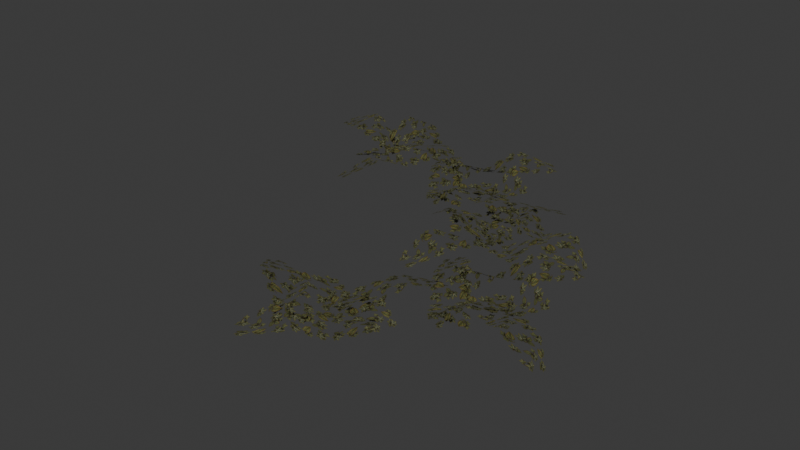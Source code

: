 # Source: reimported.blend  (saved by Blender 5.2.45; exported with 4.5.12 LTS)
import bpy
from mathutils import Matrix  # noqa: F401  (used for matrix-valued properties, if any)

bpy.ops.wm.read_factory_settings(use_empty=True)
scene = bpy.context.scene
scene.name = 'Grass02'

# ---- collections
col_collection = bpy.data.collections.new('Collection'); scene.collection.children.link(col_collection)

# ---- images (referenced by path relative to the original .blend; pixels are not part of the script)
import os
ASSET_DIR = os.environ.get("B2B_ASSET_DIR", "")  # directory of the original .blend (textures are referenced by path, not embedded)
HERE = os.path.dirname(os.path.abspath(__file__))  # packed textures are extracted next to this script under _unpacked/

def load_image(name, relpath, width, height, colorspace="sRGB"):
    """Load a texture the original file referenced (path relative to the .blend, or extracted next to this script)."""
    p = next((c for c in (os.path.join(HERE, relpath), os.path.join(ASSET_DIR, relpath)) if relpath and os.path.exists(c)), "")
    if p:
        img = bpy.data.images.load(p, check_existing=True)
        img.name = name
    else:  # same state as the original file: an image datablock whose file is absent (Cycles renders it pink)
        img = bpy.data.images.new(name, width, height)
        img.source = "FILE"
        img.filepath = "//" + (relpath or name)
    img.colorspace_settings.name = colorspace
    return img
img_tree_08_tga = load_image('tree_08.tga', '_unpacked/tree_08.4139fd89.tga', 512, 512, 'sRGB')

# ---- materials (node trees are filled in below, after node groups)
mat_tree_08_tga = bpy.data.materials.new('tree_08.tga')
mat_tree_08_tga.diffuse_color = (0.8138, 0.7991, 0.5918, 1.0)

# ---- material node trees
mat_tree_08_tga.use_nodes = True; mat_tree_08_tga.node_tree.nodes.clear()
_N = mat_tree_08_tga.node_tree.nodes; _L = mat_tree_08_tga.node_tree.links
n0 = _N.new('ShaderNodeBsdfPrincipled'); n0.name = 'Principled BSDF'; n0.location = (-200, 100)
n0.inputs[10].default_value = 0.005
n1 = _N.new('ShaderNodeOutputMaterial'); n1.name = 'Material Output'; n1.location = (200, 100)
n2 = _N.new('ShaderNodeTexImage'); n2.name = 'Image Texture'; n2.location = (-600, 100)
n2.image = img_tree_08_tga
_L.new(n0.outputs[0], n1.inputs[0])
_L.new(n2.outputs[0], n0.inputs[0])
_L.new(n2.outputs[1], n0.inputs[4])
n1.is_active_output = True

# ---- world
world_world = bpy.data.worlds.new('World'); scene.world = world_world
world_world.use_nodes = True; world_world.node_tree.nodes.clear()
_N = world_world.node_tree.nodes; _L = world_world.node_tree.links
n0 = _N.new('ShaderNodeOutputWorld'); n0.name = 'World Output'; n0.location = (200, 100)
n1 = _N.new('ShaderNodeBackground'); n1.name = 'Background'; n1.location = (-200, 100)
n1.inputs[0].default_value = (0.05088, 0.05088, 0.05088, 1.0)
_L.new(n1.outputs[0], n0.inputs[0])
n0.is_active_output = True
world_world.color = (0.05088, 0.05088, 0.05088)
world_world.sun_shadow_jitter_overblur = 0.0

# ---- meshes
me_grass02 = bpy.data.meshes.new('Grass02')
me_grass02.from_pydata([(-46.32, 74.65, 2.673), (-14.8, 99.36, 7.264), (-39.77, 134.6, 24.15), (-66.18, 102.9, 14.4), (-71.11, 163.8, 7.084), (-88.05, 152.2, 2.439), (-23.04, 40.43, 14.66), (12.22, 61.29, 3.041), (-30.9, 152.1, 3.041), (-5.198, 130.5, 20.46), (18.25, 157.3, 12.75), (-7.647, 190.5, 24.15), (43.71, 205.0, 2.872), (31.51, 215.5, 6.65), (-64.75, 129.7, 14.4), (-30.88, 102.2, 3.5), (28.26, 111.4, 8.094), (8.955, 83.85, -0.5449), (44.63, 51.6, 24.15), (69.49, 85.42, 14.66), (88.41, 36.28, 6.887), (98.58, 51.38, 2.636), (-0.4505, 131.4, 6.713), (-26.39, 95.7, 9.437), (31.39, 108.1, 2.775), (3.671, 121.5, 0.5637), (-10.43, 91.51, 11.84), (9.169, 58.64, 28.38), (-27.26, 44.18, 12.17), (-2.141, 32.47, 12.17), (47.4, 142.1, 3.5), (10.51, 164.8, 21.99), (34.94, 66.22, 2.673), (66.96, 42.17, 7.264), (94.55, 75.41, 24.15), (57.04, 92.7, 14.4), (114.6, 113.2, 7.084), (99.08, 126.6, 2.439), (7.908, 34.88, 14.66), (37.18, 6.222, 3.041), (113.8, 71.38, 3.041), (99.56, 40.97, 20.46), (131.5, 25.25, 12.75), (156.9, 58.86, 24.15), (184.1, 12.99, 2.872), (191.1, 27.5, 6.65), (83.32, 98.27, 14.4), (65.52, 58.43, 3.5), (89.69, 3.678, 8.094), (58.13, 15.21, -0.5449), (36.21, -27.59, 24.15), (75.32, -42.86, 14.66), (32.75, -73.85, 6.887), (49.96, -79.77, 2.636), (101.6, 36.61, 6.713), (60.42, 52.41, 9.437), (87.35, -0.1829, 2.775), (93.14, 30.06, 0.5637), (60.51, 35.92, 11.84), (33.83, 8.479, 28.38), (10.44, 39.92, 12.17), (5.625, 12.63, 12.17), (124.3, -6.854, 3.5), (136.7, 34.65, 21.99), (83.15, -221.5, 2.673), (55.79, -192.3, 7.264), (22.85, -220.2, 24.15), (56.79, -243.8, 14.4), (-3.486, -254.0, 7.084), (9.499, -269.9, 2.439), (115.2, -195.4, 14.66), (91.36, -162.0, 3.041), (4.64, -212.9, 3.041), (23.9, -185.4, 20.46), (-4.845, -164.4, 12.75), (-35.67, -193.1, 24.15), (-54.52, -143.2, 2.872), (-63.95, -156.3, 6.65), (29.95, -244.7, 14.4), (54.4, -208.5, 3.5), (40.09, -150.4, 8.094), (69.17, -167.3, -0.5449), (98.19, -128.9, 24.15), (62.33, -107.1, 14.66), (109.6, -83.96, 6.887), (93.71, -75.14, 2.636), (22.61, -180.8, 6.713), (60.45, -203.5, 9.437), (43.07, -147.0, 2.775), (32.12, -175.8, 0.5637), (63.23, -187.2, 11.84), (94.27, -164.8, 28.38), (111.9, -199.9, 12.17), (121.3, -173.8, 12.17), (7.817, -134.0, 3.5), (-11.58, -172.8, 21.99), (107.5, -116.4, 2.673), (139.0, -91.64, 7.264), (114.1, -56.4, 24.15), (87.64, -88.16, 14.4), (82.71, -27.21, 7.084), (65.78, -38.77, 2.439), (130.8, -150.6, 14.66), (166.0, -129.7, 3.041), (122.9, -38.89, 3.041), (148.6, -60.47, 20.46), (172.1, -33.67, 12.75), (146.2, -0.4593, 24.15), (197.5, 13.97, 2.872), (185.3, 24.5, 6.65), (89.07, -61.33, 14.4), (122.9, -88.84, 3.5), (182.1, -79.65, 8.094), (162.8, -107.2, -0.5449), (198.5, -139.4, 24.15), (223.3, -105.6, 14.66), (242.2, -154.7, 6.887), (252.4, -139.6, 2.636), (153.4, -59.59, 6.713), (127.4, -95.31, 9.437), (185.2, -82.92, 2.775), (157.5, -69.5, 0.5637), (143.4, -99.49, 11.84), (163.0, -132.4, 28.38), (126.6, -146.8, 12.17), (151.7, -158.5, 12.17), (201.2, -48.93, 3.5), (164.3, -26.23, 21.99), (-109.7, 188.9, 2.673), (-130.9, 154.9, 7.264), (-95.36, 130.3, 24.15), (-81.4, 169.2, 14.4), (-55.92, 113.6, 7.084), (-43.96, 130.3, 2.439), (-143.3, 213.1, 14.66), (-169.3, 181.4, 3.041), (-97.7, 110.8, 3.041), (-129.2, 122.3, 20.46), (-142.1, 89.12, 12.75), (-106.4, 66.77, 24.15), (-149.7, 35.65, 2.872), (-134.7, 29.92, 6.65), (-73.57, 143.5, 14.4), (-114.8, 157.8, 3.5), (-167.2, 128.9, 8.094), (-158.5, 161.3, -0.5449), (-203.1, 179.5, 24.15), (-214.9, 139.2, 14.66), (-249.4, 178.9, 6.887), (-253.8, 161.2, 2.636), (-133.4, 119.9, 6.713), (-121.2, 162.3, 9.437), (-171.3, 130.9, 2.775), (-140.7, 127.8, 0.5637), (-137.7, 160.8, 11.84), (-167.3, 185.0, 28.38), (-138.0, 211.0, 12.17), (-165.6, 213.4, 12.17), (-174.7, 93.49, 3.5), (-132.3, 84.78, 21.99)], [], [(0, 1, 2), (2, 3, 0), (3, 2, 4), (4, 5, 3), (6, 7, 1), (1, 0, 6), (8, 9, 10), (10, 11, 8), (11, 10, 12), (12, 13, 11), (14, 15, 9), (9, 8, 14), (16, 17, 18), (18, 19, 16), (19, 18, 20), (20, 21, 19), (22, 23, 17), (17, 16, 22), (24, 25, 26), (26, 27, 24), (27, 26, 28), (28, 29, 27), (30, 31, 25), (25, 24, 30), (32, 33, 34), (34, 35, 32), (35, 34, 36), (36, 37, 35), (38, 39, 33), (33, 32, 38), (40, 41, 42), (42, 43, 40), (43, 42, 44), (44, 45, 43), (46, 47, 41), (41, 40, 46), (48, 49, 50), (50, 51, 48), (51, 50, 52), (52, 53, 51), (54, 55, 49), (49, 48, 54), (56, 57, 58), (58, 59, 56), (59, 58, 60), (60, 61, 59), (62, 63, 57), (57, 56, 62), (64, 65, 66), (66, 67, 64), (67, 66, 68), (68, 69, 67), (70, 71, 65), (65, 64, 70), (72, 73, 74), (74, 75, 72), (75, 74, 76), (76, 77, 75), (78, 79, 73), (73, 72, 78), (80, 81, 82), (82, 83, 80), (83, 82, 84), (84, 85, 83), (86, 87, 81), (81, 80, 86), (88, 89, 90), (90, 91, 88), (91, 90, 92), (92, 93, 91), (94, 95, 89), (89, 88, 94), (96, 97, 98), (98, 99, 96), (99, 98, 100), (100, 101, 99), (102, 103, 97), (97, 96, 102), (104, 105, 106), (106, 107, 104), (107, 106, 108), (108, 109, 107), (110, 111, 105), (105, 104, 110), (112, 113, 114), (114, 115, 112), (115, 114, 116), (116, 117, 115), (118, 119, 113), (113, 112, 118), (120, 121, 122), (122, 123, 120), (123, 122, 124), (124, 125, 123), (126, 127, 121), (121, 120, 126), (128, 129, 130), (130, 131, 128), (131, 130, 132), (132, 133, 131), (134, 135, 129), (129, 128, 134), (136, 137, 138), (138, 139, 136), (139, 138, 140), (140, 141, 139), (142, 143, 137), (137, 136, 142), (144, 145, 146), (146, 147, 144), (147, 146, 148), (148, 149, 147), (150, 151, 145), (145, 144, 150), (152, 153, 154), (154, 155, 152), (155, 154, 156), (156, 157, 155), (158, 159, 153), (153, 152, 158)])
me_grass02.polygons.foreach_set('use_smooth', [True] * 120)
_uv = me_grass02.uv_layers.new(name='Float2')
_uv.uv.foreach_set('vector', [0.0, 0.0, 1.0, 0.0, 1.0, 1.0, 1.0, 1.0, 0.0, 1.0, 0.0, 0.0, 0.0, 0.0, 1.0, 0.0, 1.0, 1.0, 1.0, 1.0, 0.0, 1.0, 0.0, 0.0, 0.0, 0.0, 1.0, 0.0, 1.0, 1.0, 1.0, 1.0, 0.0, 1.0, 0.0, 0.0, 0.0, 0.0, 1.0, 0.0, 1.0, 1.0, 1.0, 1.0, 0.0, 1.0, 0.0, 0.0, 0.0, 0.0, 1.0, 0.0, 1.0, 1.0, 1.0, 1.0, 0.0, 1.0, 0.0, 0.0, 0.0, 0.0, 1.0, 0.0, 1.0, 1.0, 1.0, 1.0, 0.0, 1.0, 0.0, 0.0, 0.0, 0.0, 1.0, 0.0, 1.0, 1.0, 1.0, 1.0, 0.0, 1.0, 0.0, 0.0, 0.0, 0.0, 1.0, 0.0, 1.0, 1.0, 1.0, 1.0, 0.0, 1.0, 0.0, 0.0, 0.0, 0.0, 1.0, 0.0, 1.0, 1.0, 1.0, 1.0, 0.0, 1.0, 0.0, 0.0, 0.0, 0.0, 1.0, 0.0, 1.0, 1.0, 1.0, 1.0, 0.0, 1.0, 0.0, 0.0, 0.0, 0.0, 1.0, 0.0, 1.0, 1.0, 1.0, 1.0, 0.0, 1.0, 0.0, 0.0, 0.0, 0.0, 1.0, 0.0, 1.0, 1.0, 1.0, 1.0, 0.0, 1.0, 0.0, 0.0, 0.0, 0.0, 1.0, 0.0, 1.0, 1.0, 1.0, 1.0, 0.0, 1.0, 0.0, 0.0, 0.0, 0.0, 1.0, 0.0, 1.0, 1.0, 1.0, 1.0, 0.0, 1.0, 0.0, 0.0, 0.0, 0.0, 1.0, 0.0, 1.0, 1.0, 1.0, 1.0, 0.0, 1.0, 0.0, 0.0, 0.0, 0.0, 1.0, 0.0, 1.0, 1.0, 1.0, 1.0, 0.0, 1.0, 0.0, 0.0, 0.0, 0.0, 1.0, 0.0, 1.0, 1.0, 1.0, 1.0, 0.0, 1.0, 0.0, 0.0, 0.0, 0.0, 1.0, 0.0, 1.0, 1.0, 1.0, 1.0, 0.0, 1.0, 0.0, 0.0, 0.0, 0.0, 1.0, 0.0, 1.0, 1.0, 1.0, 1.0, 0.0, 1.0, 0.0, 0.0, 0.0, 0.0, 1.0, 0.0, 1.0, 1.0, 1.0, 1.0, 0.0, 1.0, 0.0, 0.0, 0.0, 0.0, 1.0, 0.0, 1.0, 1.0, 1.0, 1.0, 0.0, 1.0, 0.0, 0.0, 0.0, 0.0, 1.0, 0.0, 1.0, 1.0, 1.0, 1.0, 0.0, 1.0, 0.0, 0.0, 0.0, 0.0, 1.0, 0.0, 1.0, 1.0, 1.0, 1.0, 0.0, 1.0, 0.0, 0.0, 0.0, 0.0, 1.0, 0.0, 1.0, 1.0, 1.0, 1.0, 0.0, 1.0, 0.0, 0.0, 0.0, 0.0, 1.0, 0.0, 1.0, 1.0, 1.0, 1.0, 0.0, 1.0, 0.0, 0.0, 0.0, 0.0, 1.0, 0.0, 1.0, 1.0, 1.0, 1.0, 0.0, 1.0, 0.0, 0.0, 0.0, 0.0, 1.0, 0.0, 1.0, 1.0, 1.0, 1.0, 0.0, 1.0, 0.0, 0.0, 0.0, 0.0, 1.0, 0.0, 1.0, 1.0, 1.0, 1.0, 0.0, 1.0, 0.0, 0.0, 0.0, 0.0, 1.0, 0.0, 1.0, 1.0, 1.0, 1.0, 0.0, 1.0, 0.0, 0.0, 0.0, 0.0, 1.0, 0.0, 1.0, 1.0, 1.0, 1.0, 0.0, 1.0, 0.0, 0.0, 0.0, 0.0, 1.0, 0.0, 1.0, 1.0, 1.0, 1.0, 0.0, 1.0, 0.0, 0.0, 0.0, 0.0, 1.0, 0.0, 1.0, 1.0, 1.0, 1.0, 0.0, 1.0, 0.0, 0.0, 0.0, 0.0, 1.0, 0.0, 1.0, 1.0, 1.0, 1.0, 0.0, 1.0, 0.0, 0.0, 0.0, 0.0, 1.0, 0.0, 1.0, 1.0, 1.0, 1.0, 0.0, 1.0, 0.0, 0.0, 0.0, 0.0, 1.0, 0.0, 1.0, 1.0, 1.0, 1.0, 0.0, 1.0, 0.0, 0.0, 0.0, 0.0, 1.0, 0.0, 1.0, 1.0, 1.0, 1.0, 0.0, 1.0, 0.0, 0.0, 0.0, 0.0, 1.0, 0.0, 1.0, 1.0, 1.0, 1.0, 0.0, 1.0, 0.0, 0.0, 0.0, 0.0, 1.0, 0.0, 1.0, 1.0, 1.0, 1.0, 0.0, 1.0, 0.0, 0.0, 0.0, 0.0, 1.0, 0.0, 1.0, 1.0, 1.0, 1.0, 0.0, 1.0, 0.0, 0.0, 0.0, 0.0, 1.0, 0.0, 1.0, 1.0, 1.0, 1.0, 0.0, 1.0, 0.0, 0.0, 0.0, 0.0, 1.0, 0.0, 1.0, 1.0, 1.0, 1.0, 0.0, 1.0, 0.0, 0.0, 0.0, 0.0, 1.0, 0.0, 1.0, 1.0, 1.0, 1.0, 0.0, 1.0, 0.0, 0.0, 0.0, 0.0, 1.0, 0.0, 1.0, 1.0, 1.0, 1.0, 0.0, 1.0, 0.0, 0.0, 0.0, 0.0, 1.0, 0.0, 1.0, 1.0, 1.0, 1.0, 0.0, 1.0, 0.0, 0.0, 0.0, 0.0, 1.0, 0.0, 1.0, 1.0, 1.0, 1.0, 0.0, 1.0, 0.0, 0.0, 0.0, 0.0, 1.0, 0.0, 1.0, 1.0, 1.0, 1.0, 0.0, 1.0, 0.0, 0.0, 0.0, 0.0, 1.0, 0.0, 1.0, 1.0, 1.0, 1.0, 0.0, 1.0, 0.0, 0.0, 0.0, 0.0, 1.0, 0.0, 1.0, 1.0, 1.0, 1.0, 0.0, 1.0, 0.0, 0.0, 0.0, 0.0, 1.0, 0.0, 1.0, 1.0, 1.0, 1.0, 0.0, 1.0, 0.0, 0.0, 0.0, 0.0, 1.0, 0.0, 1.0, 1.0, 1.0, 1.0, 0.0, 1.0, 0.0, 0.0, 0.0, 0.0, 1.0, 0.0, 1.0, 1.0, 1.0, 1.0, 0.0, 1.0, 0.0, 0.0, 0.0, 0.0, 1.0, 0.0, 1.0, 1.0, 1.0, 1.0, 0.0, 1.0, 0.0, 0.0, 0.0, 0.0, 1.0, 0.0, 1.0, 1.0, 1.0, 1.0, 0.0, 1.0, 0.0, 0.0, 0.0, 0.0, 1.0, 0.0, 1.0, 1.0, 1.0, 1.0, 0.0, 1.0, 0.0, 0.0, 0.0, 0.0, 1.0, 0.0, 1.0, 1.0, 1.0, 1.0, 0.0, 1.0, 0.0, 0.0, 0.0, 0.0, 1.0, 0.0, 1.0, 1.0, 1.0, 1.0, 0.0, 1.0, 0.0, 0.0, 0.0, 0.0, 1.0, 0.0, 1.0, 1.0, 1.0, 1.0, 0.0, 1.0, 0.0, 0.0, 0.0, 0.0, 1.0, 0.0, 1.0, 1.0, 1.0, 1.0, 0.0, 1.0, 0.0, 0.0, 0.0, 0.0, 1.0, 0.0, 1.0, 1.0, 1.0, 1.0, 0.0, 1.0, 0.0, 0.0, 0.0, 0.0, 1.0, 0.0, 1.0, 1.0, 1.0, 1.0, 0.0, 1.0, 0.0, 0.0])
me_grass02.materials.append(mat_tree_08_tga)
me_grass02.update()
me_grass02.normals_split_custom_set([tuple(v) for v in zip(*[iter([-0.02011, -0.1862, 0.9823, 0.0503, -0.03802, 0.998, -0.07714, -0.2166, 0.9732, -0.07714, -0.2166, 0.9732, -0.2351, -0.06315, 0.9699, -0.02011, -0.1862, 0.9823, -0.2351, -0.06315, 0.9699, -0.07714, -0.2166, 0.9732, -0.3712, 0.081, 0.925, -0.3712, 0.081, 0.925, -0.3186, 0.08749, 0.9438, -0.2351, -0.06315, 0.9699, 0.003092, 0.124, 0.9923, 0.2671, 0.08309, 0.9601, 0.0503, -0.03802, 0.998, 0.0503, -0.03802, 0.998, -0.02011, -0.1862, 0.9823, 0.003092, 0.124, 0.9923, -0.1648, 0.2168, 0.9622, -0.1479, 0.204, 0.9677, 0.01262, 0.004789, 0.9999, 0.01262, 0.004789, 0.9999, 0.216, -0.1212, 0.9688, -0.1648, 0.2168, 0.9622, 0.216, -0.1212, 0.9688, 0.01262, 0.004789, 0.9999, 0.3742, 0.03478, 0.9267, 0.3742, 0.03478, 0.9267, 0.361, 0.08489, 0.9287, 0.216, -0.1212, 0.9688, -0.102, 0.05931, 0.993, -0.08373, -0.4545, 0.8868, -0.1479, 0.204, 0.9677, -0.1479, 0.204, 0.9677, -0.1648, 0.2168, 0.9622, -0.102, 0.05931, 0.993, -0.2342, 0.0593, 0.9704, -0.1573, -0.0679, 0.9852, -0.04835, 0.1245, 0.991, -0.04835, 0.1245, 0.991, 0.2592, 0.08772, 0.9618, -0.2342, 0.0593, 0.9704, 0.2592, 0.08772, 0.9618, -0.04835, 0.1245, 0.991, 0.3742, -0.002588, 0.9273, 0.3742, -0.002588, 0.9273, 0.3835, 0.001561, 0.9235, 0.2592, 0.08772, 0.9618, 0.03351, -0.1443, 0.989, 0.2392, -0.1001, 0.9658, -0.1573, -0.0679, 0.9852, -0.1573, -0.0679, 0.9852, -0.2342, 0.0593, 0.9704, 0.03351, -0.1443, 0.989, 0.006103, 0.2676, 0.9635, 0.0574, -0.04489, 0.9973, -0.1261, 0.3257, 0.937, -0.1261, 0.3257, 0.937, -0.2399, 0.06449, 0.9687, 0.006103, 0.2676, 0.9635, -0.2399, 0.06449, 0.9687, -0.1261, 0.3257, 0.937, -0.3523, -0.1484, 0.9241, -0.3523, -0.1484, 0.9241, -0.2089, -0.448, 0.8693, -0.2399, 0.06449, 0.9687, 0.04341, -0.231, 0.972, 0.1568, -0.4582, 0.8749, 0.0574, -0.04489, 0.9973, 0.0574, -0.04489, 0.9973, 0.006103, 0.2676, 0.9635, 0.04341, -0.231, 0.972, -0.1851, -0.02878, 0.9823, -0.02372, -0.0584, 0.998, -0.2292, 0.01841, 0.9732, -0.2292, 0.01841, 0.9732, -0.1218, 0.2108, 0.9699, -0.1851, -0.02878, 0.9823, -0.1218, 0.2108, 0.9699, -0.2292, 0.01841, 0.9732, -0.01789, 0.3795, 0.925, -0.01789, 0.3795, 0.925, 0.002053, 0.3304, 0.9438, -0.1218, 0.2108, 0.9699, 0.1206, 0.02911, 0.9923, 0.1494, -0.2365, 0.9601, -0.02372, -0.0584, 0.998, -0.02372, -0.0584, 0.998, -0.1851, -0.02878, 0.9823, 0.1206, 0.02911, 0.9923, 0.1668, 0.2153, 0.9622, 0.1587, 0.1956, 0.9678, 0.007904, -0.0109, 0.9999, 0.007904, -0.0109, 0.9999, -0.0611, -0.24, 0.9688, 0.1668, 0.2153, 0.9622, -0.0611, -0.24, 0.9688, 0.007904, -0.0109, 0.9999, 0.1305, -0.3524, 0.9267, 0.1305, -0.3524, 0.9267, 0.1754, -0.3267, 0.9287, -0.0611, -0.24, 0.9688, 0.03088, 0.1139, 0.993, -0.4607, -0.03676, 0.8868, 0.1587, 0.1956, 0.9678, 0.1587, 0.1956, 0.9678, 0.1668, 0.2153, 0.9622, 0.03088, 0.1139, 0.993, -0.003436, 0.2416, 0.9704, -0.1063, 0.1343, 0.9852, 0.1077, 0.07898, 0.991, 0.1077, 0.07898, 0.991, 0.1518, -0.2276, 0.9618, -0.003436, 0.2416, 0.9704, 0.1518, -0.2276, 0.9618, 0.1077, 0.07898, 0.991, 0.09431, -0.3621, 0.9274, 0.09431, -0.3621, 0.9274, 0.1008, -0.37, 0.9235, 0.1518, -0.2276, 0.9618, -0.1307, -0.06971, 0.989, -0.03472, -0.257, 0.9658, -0.1063, 0.1343, 0.9852, -0.1063, 0.1343, 0.9852, -0.003436, 0.2416, 0.9704, -0.1307, -0.06971, 0.989, 0.2601, 0.06339, 0.9635, -0.0285, -0.0671, 0.9973, 0.2819, 0.2061, 0.937, 0.2819, 0.2061, 0.937, 0.0002121, 0.2484, 0.9687, 0.2601, 0.06339, 0.9635, 0.0002121, 0.2484, 0.9687, 0.2819, 0.2061, 0.937, -0.2345, 0.3019, 0.9241, -0.2345, 0.3019, 0.9241, -0.4868, 0.08584, 0.8693, 0.0002121, 0.2484, 0.9687, -0.2119, -0.1017, 0.972, -0.402, -0.27, 0.8749, -0.0285, -0.0671, 0.9973, -0.0285, -0.0671, 0.9973, 0.2601, 0.06339, 0.9635, -0.2119, -0.1017, 0.972, 0.1873, -0.003815, 0.9823, 0.03354, 0.05341, 0.998, 0.2225, -0.05791, 0.9732, 0.2225, -0.05791, 0.9732, 0.08342, -0.2287, 0.9699, 0.1873, -0.003815, 0.9823, 0.08342, -0.2287, 0.9699, 0.2225, -0.05791, 0.9732, -0.04831, -0.3769, 0.925, -0.04831, -0.3769, 0.925, -0.05939, -0.325, 0.9438, 0.08342, -0.2287, 0.9699, -0.1238, -0.007676, 0.9923, -0.106, 0.2589, 0.9601, 0.03354, 0.05341, 0.998, 0.03354, 0.05341, 0.998, 0.1873, -0.003815, 0.9823, -0.1238, -0.007676, 0.9923, -0.2017, -0.1831, 0.9622, -0.1903, -0.1651, 0.9677, -0.005896, 0.01211, 0.9999, -0.005896, 0.01211, 0.9999, 0.1019, 0.2258, 0.9688, -0.2017, -0.1831, 0.9622, 0.1019, 0.2258, 0.9688, -0.005896, 0.01211, 0.9999, -0.0673, 0.3697, 0.9267, -0.0673, 0.3697, 0.9267, -0.116, 0.3522, 0.9287, 0.1019, 0.2258, 0.9688, -0.05019, -0.1068, 0.993, 0.4601, -0.04379, 0.8868, -0.1903, -0.1651, 0.9677, -0.1903, -0.1651, 0.9677, -0.2017, -0.1831, 0.9622, -0.05019, -0.1068, 0.993, -0.03857, -0.2385, 0.9704, 0.0813, -0.1508, 0.9852, -0.1198, -0.05908, 0.991, -0.1198, -0.05908, 0.991, -0.11, 0.2505, 0.9618, -0.03857, -0.2385, 0.9704, -0.11, 0.2505, 0.9618, -0.1198, -0.05908, 0.991, -0.03, 0.373, 0.9274, -0.03, 0.373, 0.9274, -0.03498, 0.3819, 0.9235, -0.11, 0.2505, 0.9618, 0.1408, 0.0459, 0.989, 0.07882, 0.2471, 0.9658, 0.0813, -0.1508, 0.9852, 0.0813, -0.1508, 0.9852, -0.03857, -0.2385, 0.9704, 0.1408, 0.0459, 0.989, -0.2671, -0.0172, 0.9635, 0.03968, 0.0611, 0.9973, -0.3134, -0.154, 0.937, -0.3134, -0.154, 0.937, -0.04341, -0.2446, 0.9687, -0.2671, -0.0172, 0.9635, -0.04341, -0.2446, 0.9687, -0.3134, -0.154, 0.937, 0.1785, -0.338, 0.9241, 0.1785, -0.338, 0.9241, 0.4645, -0.1691, 0.8693, -0.04341, -0.2446, 0.9687, 0.2264, 0.06341, 0.972, 0.4428, 0.1961, 0.8749, 0.03968, 0.0611, 0.9973, 0.03968, 0.0611, 0.9973, -0.2671, -0.0172, 0.9635, 0.2264, 0.06341, 0.972, -0.02011, -0.1862, 0.9823, 0.0503, -0.03802, 0.998, -0.07714, -0.2166, 0.9732, -0.07714, -0.2166, 0.9732, -0.2351, -0.06315, 0.9699, -0.02011, -0.1862, 0.9823, -0.2351, -0.06315, 0.9699, -0.07714, -0.2166, 0.9732, -0.3712, 0.081, 0.925, -0.3712, 0.081, 0.925, -0.3186, 0.08749, 0.9438, -0.2351, -0.06315, 0.9699, 0.003092, 0.124, 0.9923, 0.2671, 0.08309, 0.9601, 0.0503, -0.03802, 0.998, 0.0503, -0.03802, 0.998, -0.02011, -0.1862, 0.9823, 0.003092, 0.124, 0.9923, -0.1648, 0.2168, 0.9622, -0.1479, 0.204, 0.9677, 0.01262, 0.004789, 0.9999, 0.01262, 0.004789, 0.9999, 0.216, -0.1212, 0.9688, -0.1648, 0.2168, 0.9622, 0.216, -0.1212, 0.9688, 0.01262, 0.004789, 0.9999, 0.3742, 0.03478, 0.9267, 0.3742, 0.03478, 0.9267, 0.361, 0.08489, 0.9287, 0.216, -0.1212, 0.9688, -0.102, 0.05931, 0.993, -0.08373, -0.4545, 0.8868, -0.1479, 0.204, 0.9677, -0.1479, 0.204, 0.9677, -0.1648, 0.2168, 0.9622, -0.102, 0.05931, 0.993, -0.2342, 0.0593, 0.9704, -0.1573, -0.0679, 0.9852, -0.04835, 0.1245, 0.991, -0.04835, 0.1245, 0.991, 0.2592, 0.08772, 0.9618, -0.2342, 0.0593, 0.9704, 0.2592, 0.08772, 0.9618, -0.04835, 0.1245, 0.991, 0.3741, -0.002622, 0.9274, 0.3741, -0.002622, 0.9274, 0.3835, 0.001561, 0.9235, 0.2592, 0.08772, 0.9618, 0.03351, -0.1443, 0.989, 0.2392, -0.1001, 0.9658, -0.1573, -0.0679, 0.9852, -0.1573, -0.0679, 0.9852, -0.2342, 0.0593, 0.9704, 0.03351, -0.1443, 0.989, 0.006103, 0.2676, 0.9635, 0.0574, -0.04489, 0.9973, -0.1261, 0.3257, 0.937, -0.1261, 0.3257, 0.937, -0.2399, 0.06449, 0.9687, 0.006103, 0.2676, 0.9635, -0.2399, 0.06449, 0.9687, -0.1261, 0.3257, 0.937, -0.3523, -0.1484, 0.9241, -0.3523, -0.1484, 0.9241, -0.2089, -0.448, 0.8693, -0.2399, 0.06449, 0.9687, 0.04341, -0.231, 0.972, 0.1568, -0.4582, 0.8749, 0.0574, -0.04489, 0.9973, 0.0574, -0.04489, 0.9973, 0.006103, 0.2676, 0.9635, 0.04341, -0.231, 0.972, -0.04479, 0.1819, 0.9823, -0.06032, 0.01854, 0.998, -0.001649, 0.2299, 0.9732, -0.001649, 0.2299, 0.9732, 0.1993, 0.1397, 0.9699, -0.04479, 0.1819, 0.9823, 0.1993, 0.1397, 0.9699, -0.001649, 0.2299, 0.9732, 0.3765, 0.05089, 0.925, 0.3765, 0.05089, 0.925, 0.3293, 0.02675, 0.9438, 0.1993, 0.1397, 0.9699, 0.03951, -0.1176, 0.9923, -0.2226, -0.1694, 0.9601, -0.06032, 0.01854, 0.998, -0.06032, 0.01854, 0.998, -0.04479, 0.1819, 0.9823, 0.03951, -0.1176, 0.9923, 0.2291, -0.1474, 0.9622, 0.2087, -0.1411, 0.9677, -0.01021, -0.008797, 0.9999, -0.01021, -0.008797, 0.9999, -0.2445, 0.04003, 0.9688, 0.2291, -0.1474, 0.9622, -0.2445, 0.04003, 0.9688, -0.01021, -0.008797, 0.9999, -0.3397, -0.1607, 0.9267, -0.3397, -0.1607, 0.9267, -0.3102, -0.2032, 0.9287, -0.2445, 0.04003, 0.9688, 0.1161, -0.0208, 0.993, -0.07677, 0.4557, 0.8868, 0.2087, -0.1411, 0.9677, 0.2087, -0.1411, 0.9677, 0.2291, -0.1474, 0.9622, 0.1161, -0.0208, 0.993, 0.2404, 0.02443, 0.9704, 0.1246, 0.1176, 0.9852, 0.08807, -0.1004, 0.991, 0.08807, -0.1004, 0.991, -0.2135, -0.1711, 0.9618, 0.2404, 0.02443, 0.9704, -0.2135, -0.1711, 0.9618, 0.08807, -0.1004, 0.991, -0.3525, -0.1255, 0.9274, -0.3525, -0.1255, 0.9274, -0.3598, -0.1326, 0.9235, -0.2135, -0.1711, 0.9618, -0.08081, 0.1241, 0.989, -0.259, 0.01219, 0.9658, 0.1246, 0.1176, 0.9852, 0.1246, 0.1176, 0.9852, 0.2404, 0.02443, 0.9704, -0.08081, 0.1241, 0.989, 0.0858, -0.2536, 0.9635, -0.0693, 0.02259, 0.9973, 0.2299, -0.2629, 0.937, 0.2299, -0.2629, 0.937, 0.2475, 0.02139, 0.9686, 0.0858, -0.2536, 0.9635, 0.2475, 0.02139, 0.9686, 0.2299, -0.2629, 0.937, 0.2803, 0.2599, 0.9241, 0.2803, 0.2599, 0.9241, 0.04309, 0.4925, 0.8693, 0.2475, 0.02139, 0.9686, -0.1198, 0.2022, 0.972, -0.304, 0.3769, 0.8749, -0.0693, 0.02259, 0.9973, -0.0693, 0.02259, 0.9973, 0.0858, -0.2536, 0.9635, -0.1198, 0.2022, 0.972])] * 3)])
arm_grass02_skeleton = bpy.data.armatures.new('Grass02_skeleton')  # bones are not reproduced

# ---- objects
ob_grass02_skeleton = bpy.data.objects.new('Grass02_skeleton', arm_grass02_skeleton)
ob_grass02 = bpy.data.objects.new('Grass02', me_grass02)

# ---- transforms, parenting, visibility, modifiers, constraints
ob_grass02_skeleton.location = (0.0, 0.0, 0.0)
ob_grass02_skeleton.show_in_front = True
ob_grass02.parent = ob_grass02_skeleton
ob_grass02.location = (0.0, 0.0, 0.0)
_vg = ob_grass02.vertex_groups.new(name='QuadPatch01')
_vg.add([0, 1, 2, 3, 4, 5, 6, 7, 8, 9, 10, 11, 12, 13, 14, 15, 16, 17, 18, 19, 20, 21, 22, 23, 24, 25, 26, 27, 28, 29, 30, 31], 1.0, 'REPLACE')
_vg = ob_grass02.vertex_groups.new(name='QuadPatch02')
_vg.add([32, 33, 34, 35, 36, 37, 38, 39, 40, 41, 42, 43, 44, 45, 46, 47, 48, 49, 50, 51, 52, 53, 54, 55, 56, 57, 58, 59, 60, 61, 62, 63], 1.0, 'REPLACE')
_vg = ob_grass02.vertex_groups.new(name='QuadPatch03')
_vg.add([64, 65, 66, 67, 68, 69, 70, 71, 72, 73, 74, 75, 76, 77, 78, 79, 80, 81, 82, 83, 84, 85, 86, 87, 88, 89, 90, 91, 92, 93, 94, 95], 1.0, 'REPLACE')
_vg = ob_grass02.vertex_groups.new(name='QuadPatch04')
_vg.add([96, 97, 98, 99, 100, 101, 102, 103, 104, 105, 106, 107, 108, 109, 110, 111, 112, 113, 114, 115, 116, 117, 118, 119, 120, 121, 122, 123, 124, 125, 126, 127], 1.0, 'REPLACE')
_vg = ob_grass02.vertex_groups.new(name='QuadPatch05')
_vg.add([128, 129, 130, 131, 132, 133, 134, 135, 136, 137, 138, 139, 140, 141, 142, 143, 144, 145, 146, 147, 148, 149, 150, 151, 152, 153, 154, 155, 156, 157, 158, 159], 1.0, 'REPLACE')
_m = ob_grass02.modifiers.new('Armature', 'ARMATURE')
_m.object = ob_grass02_skeleton

# ---- collection membership
scene.collection.objects.link(ob_grass02_skeleton)
scene.collection.objects.link(ob_grass02)

# ---- scene / render settings (as saved in the file)
scene.frame_start = 0; scene.frame_end = 0; scene.frame_set(0)
scene.render.engine = 'BLENDER_EEVEE_NEXT'
scene.render.bake_bias = 0.0
scene.render.bake_samples = 0
scene.render.compositor_device = 'GPU'
scene.eevee.use_volume_custom_range = False
scene.eevee.fast_gi_thickness_near = 0.1
scene.eevee.fast_gi_thickness_far = 0.0
scene.eevee.ray_tracing_options.screen_trace_thickness = 0.1
bpy.context.view_layer.update()

# ---- added for rendering (the .blend has no active camera and no usable light): camera, sun
cam_auto = bpy.data.cameras.new('AutoCamera')
cam_auto.lens = 50.0
cam_auto.sensor_width = 36.0
cam_auto.clip_end = 11397.4
ob_auto_camera = bpy.data.objects.new('AutoCamera', cam_auto)
scene.collection.objects.link(ob_auto_camera)
ob_auto_camera.location = (648.716, -806.485, 533.458)
ob_auto_camera.rotation_euler = (1.09748, -7.21219e-08, 0.694738)
scene.camera = ob_auto_camera
light_auto_sun = bpy.data.lights.new('AutoSun', 'SUN')
light_auto_sun.energy = 3.0
light_auto_sun.angle = 0.0523599
ob_auto_sun = bpy.data.objects.new('AutoSun', light_auto_sun)
scene.collection.objects.link(ob_auto_sun)
ob_auto_sun.rotation_euler = (0.872665, 0.174533, 0.523599)
bpy.context.view_layer.update()
